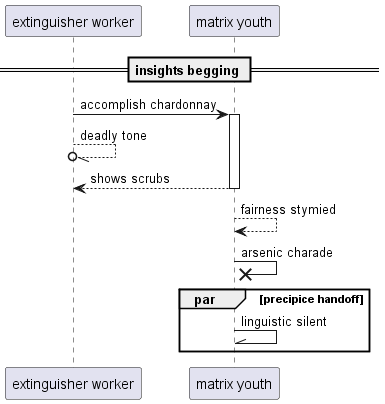

The diagram above was rendered by PlantUML. Its source (embedded in the PNG):
@startuml
participant "extinguisher worker" as 0
participant "matrix youth" as 1
== insights begging ==
0 -> 1++ : accomplish chardonnay
0 --//o 0: deadly tone
return shows scrubs
1 --> 1: fairness stymied
1 ->x 1: arsenic charade
par precipice handoff
1 -\\ 1: linguistic silent
end
@enduml